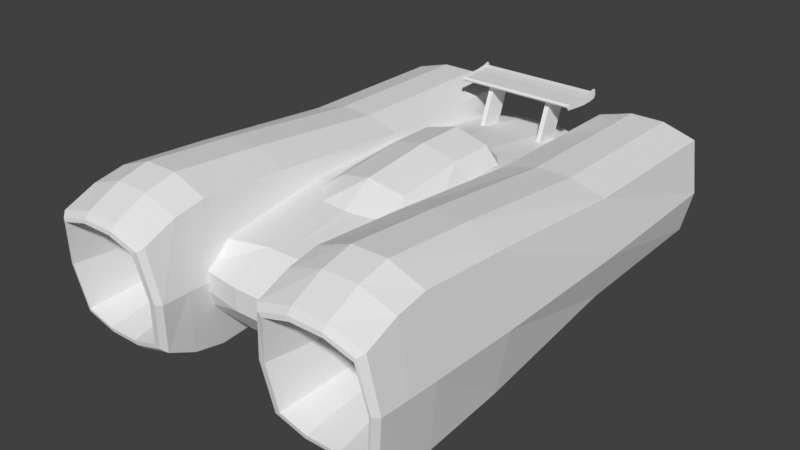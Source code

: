 # Source: Mover_1.blend  (saved by Blender 2.78.0; exported with 4.5.12 LTS)
import bpy
from mathutils import Matrix  # noqa: F401  (used for matrix-valued properties, if any)

bpy.ops.wm.read_factory_settings(use_empty=True)
scene = bpy.context.scene
scene.name = 'Scene'

# ---- collections
col_collection_1 = bpy.data.collections.new('Collection 1'); scene.collection.children.link(col_collection_1)

# ---- world
world_world = bpy.data.worlds.new('World'); scene.world = world_world
world_world.color = (0.05088, 0.05088, 0.05088)
world_world.use_sun_shadow = False
world_world.sun_shadow_jitter_overblur = 0.0
world_world.cycles.sampling_method = 'MANUAL'

# ---- meshes
me_cube_001 = bpy.data.meshes.new('Cube.001')
me_cube_001.from_pydata([(0.1068, -0.3308, -0.06566), (0.1068, -0.348, 0.06566), (0.1034, 0.3413, -0.0499), (0.1035, 0.353, 0.0671), (0.2355, -0.3308, -0.06566), (0.2355, -0.348, 0.06566), (0.2347, 0.3413, -0.04963), (0.2343, 0.3413, 0.06689), (0.09246, 0.108, -0.06464), (0.09246, -0.114, -0.09568), (0.09246, -0.2362, -0.1047), (0.09246, -0.2816, -0.09568), (0.09246, -0.2931, 0.09568), (0.09246, -0.2477, 0.1047), (0.09246, -0.114, 0.09568), (0.09246, 0.108, 0.07609), (0.2446, -0.2816, -0.09568), (0.2446, -0.2362, -0.1047), (0.2446, -0.114, -0.09568), (0.2446, 0.108, -0.06464), (0.2446, 0.108, 0.07609), (0.2446, -0.114, 0.09568), (0.2446, -0.2477, 0.1047), (0.2446, -0.2931, 0.09568), (0.1932, 0.3443, -0.06804), (0.1439, 0.3443, -0.06804), (0.1439, 0.3575, 0.08521), (0.1932, 0.3575, 0.08521), (0.1442, -0.33, -0.08263), (0.1929, -0.33, -0.08263), (0.1929, -0.3473, 0.08263), (0.1442, -0.3473, 0.08263), (0.1432, 0.108, 0.09019), (0.1939, 0.108, 0.09019), (0.1432, -0.114, 0.1134), (0.1939, -0.114, 0.1134), (0.1432, -0.2477, 0.1242), (0.1939, -0.2477, 0.1242), (0.1432, -0.2931, 0.1134), (0.1939, -0.2931, 0.1134), (0.1939, 0.108, -0.07875), (0.1432, 0.108, -0.07875), (0.1939, -0.114, -0.1134), (0.1432, -0.114, -0.1134), (0.1939, -0.2362, -0.1242), (0.1432, -0.2362, -0.1242), (0.1939, -0.2816, -0.1134), (0.1432, -0.2816, -0.1134), (0.08814, -0.3387, 5.773e-11), (0.09262, 0.3512, 4.599e-05), (0.2515, 0.3512, 0.0001123), (0.2489, -0.3387, 0.0), (0.2633, 0.1169, 0.0), (0.2633, -0.1163, 0.0), (0.2599, -0.2452, 0.0), (0.2585, -0.293, 0.0), (0.08049, -0.293, 0.0), (0.08049, -0.2567, 0.0), (0.08049, -0.1163, 0.0), (0.08049, 0.1169, 0.0), (0.0, -0.249, -0.04741), (0.0, -0.2119, 0.04741), (0.0, 0.306, -0.04331), (0.0, 0.3446, 0.04331), (0.1016, -0.249, -0.04133), (0.1016, -0.2243, 0.04133), (0.09175, 0.2922, -0.03776), (0.09175, 0.3259, 0.03776), (0.03754, 0.305, -0.04331), (0.03754, 0.3436, 0.04331), (0.02473, -0.249, -0.04741), (0.02473, -0.2119, 0.04741), (0.0, -0.2685, -0.0158), (0.0, -0.2685, 0.0158), (0.0, 0.3284, 0.01444), (0.0, 0.3156, -0.01444), (0.09175, 0.3114, 0.01259), (0.09175, 0.3002, -0.01259), (0.1016, -0.2569, 0.01378), (0.1016, -0.2569, -0.01378), (0.02473, -0.2685, 0.0158), (0.02473, -0.2685, -0.0158), (0.03754, 0.3275, 0.01444), (0.03754, 0.3146, -0.01444), (0.08049, -0.3323, 0.0), (0.09246, -0.34, 0.07609), (0.2566, -0.3323, 0.0), (0.2446, -0.3227, -0.07609), (0.1939, -0.3227, -0.09019), (0.1432, -0.34, 0.09019), (0.09246, -0.3227, -0.07609), (0.1432, -0.3227, -0.09019), (0.2446, -0.34, 0.07609), (0.1939, -0.34, 0.09019), (0.09645, -0.3389, 1.007e-10), (0.09917, -0.3472, 0.07011), (0.2459, -0.3389, 0.0), (0.2379, -0.3299, -0.07011), (0.1947, -0.3309, -0.07701), (0.1476, -0.3482, 0.07701), (0.09917, -0.3299, -0.07011), (0.1476, -0.3309, -0.07701), (0.2379, -0.3472, 0.07011), (0.1947, -0.3482, 0.07701), (0.1894, -0.1721, 1.117e-10), (0.1858, -0.1721, -0.04778), (0.1529, -0.1721, 1.117e-10), (0.1565, -0.1721, -0.04778), (0.1858, -0.1721, 0.04778), (0.1565, -0.1721, 0.04778), (0.2175, -0.1721, 1.117e-10), (0.1248, -0.1721, 1.741e-10), (0.1312, -0.1721, 0.04074), (0.2111, -0.1721, -0.04074), (0.1312, -0.1721, -0.04074), (0.2111, -0.1721, 0.04074), (0.0, -0.06916, -0.04741), (0.0, -0.05052, 0.07033), (0.1016, -0.06916, -0.04133), (0.1016, -0.05996, 0.06389), (0.02473, -0.05052, 0.0689), (0.02473, -0.06916, -0.04741), (0.1016, -0.07518, -0.01378), (0.1016, -0.07518, 0.01378), (0.0, -0.08399, -0.0158), (0.0, -0.08399, 0.0158), (0.0, 0.1164, 0.07166), (0.1016, 0.09613, -0.04133), (0.0, 0.08553, -0.0158), (0.0, 0.08553, 0.0158), (0.0, 0.09613, -0.04741), (0.1016, 0.1096, 0.06558), (0.02473, 0.1164, 0.07166), (0.02473, 0.09613, -0.04741), (0.1016, 0.09183, -0.01378), (0.1016, 0.09183, 0.01378), (0.08762, 0.3449, 0.0), (0.09246, 0.341, -0.05892), (0.1432, 0.341, -0.07302), (0.1939, 0.3542, 0.09019), (0.2446, 0.3527, 0.07609), (0.2566, 0.3479, 0.0), (0.2446, 0.341, -0.05892), (0.1939, 0.341, -0.07302), (0.09246, 0.3527, 0.07609), (0.1432, 0.3542, 0.09019), (0.09928, 0.3483, 0.0001073), (0.09714, 0.3443, -0.05505), (0.1448, 0.3413, -0.0614), (0.1923, 0.3545, 0.07857), (0.2402, 0.3559, 0.07214), (0.2448, 0.3452, 0.000262), (0.2404, 0.3443, -0.05494), (0.1923, 0.3413, -0.0614), (0.09721, 0.3559, 0.07223), (0.1448, 0.3545, 0.07857), (0.1481, 0.08143, 0.001712), (0.152, 0.08143, -0.04146), (0.1894, 0.08143, 0.001712), (0.1855, 0.08143, -0.04146), (0.152, 0.08143, 0.05695), (0.1855, 0.08143, 0.05695), (0.1201, 0.08143, 0.001787), (0.2224, 0.08143, 0.001896), (0.1229, 0.08143, -0.03337), (0.215, 0.08143, 0.04874), (0.2152, 0.08143, -0.03318), (0.1231, 0.08143, 0.04889), (0.0, 0.1641, 0.06712), (0.0, -0.1083, 0.06008), (0.05129, 0.1501, 0.06582), (0.05129, -0.1083, 0.05425), (0.08883, 0.1418, 0.04618), (0.08883, -0.1026, 0.04754), (0.0, 0.1258, 0.1036), (0.08883, 0.1258, 0.0472), (0.05129, 0.1258, 0.08986), (0.09051, -0.03185, 0.05501), (0.05129, -0.04804, 0.0778), (0.0, -0.05709, 0.09155), (0.08883, 0.06297, 0.05031), (0.05129, 0.05651, 0.08988), (0.0, 0.0529, 0.1036), (0.04565, 0.2515, 0.03783), (0.04565, 0.2778, 0.1097), (0.04565, 0.29, 0.03783), (0.04565, 0.3163, 0.1117), (0.05275, 0.2515, 0.03783), (0.05275, 0.2778, 0.1097), (0.05275, 0.29, 0.03783), (0.05275, 0.3163, 0.1117), (0.0, 0.2654, 0.1165), (0.09061, 0.2639, 0.1185), (0.0, 0.3285, 0.1186), (0.09276, 0.3294, 0.1227), (0.0, 0.2654, 0.111), (0.09061, 0.2639, 0.1088), (0.0, 0.3271, 0.1112), (0.09276, 0.328, 0.1092), (0.0, 0.3176, 0.1178), (0.0, 0.3014, 0.1167), (0.09167, 0.3013, 0.1189), (0.09239, 0.3182, 0.1209), (0.0, 0.3014, 0.1094), (0.0, 0.3176, 0.1101), (0.09239, 0.3182, 0.1071), (0.09167, 0.3013, 0.1059), (0.0, 0.3301, 0.1136), (0.09276, 0.3311, 0.1134), (0.0, 0.2637, 0.1136), (0.09061, 0.2622, 0.1134), (0.0, 0.3249, 0.1109), (0.09264, 0.326, 0.1194), (0.0, 0.3176, 0.1136), (0.0, 0.3014, 0.1136), (0.09237, 0.3176, 0.1178), (0.09273, 0.3285, 0.1186), (0.09273, 0.3301, 0.1136), (0.09273, 0.3271, 0.1112), (0.09168, 0.3014, 0.1094), (0.09065, 0.2654, 0.111), (0.09065, 0.2637, 0.1136), (0.09065, 0.2654, 0.1165), (0.09168, 0.3014, 0.1167), (0.09237, 0.3176, 0.1101), (0.09228, 0.2639, 0.1185), (0.09444, 0.3294, 0.1227), (0.09228, 0.2639, 0.1088), (0.09444, 0.328, 0.1092), (0.09335, 0.3013, 0.1189), (0.09407, 0.3182, 0.1209), (0.09407, 0.3182, 0.1071), (0.09335, 0.3013, 0.1059), (0.09444, 0.3311, 0.1134), (0.09228, 0.2622, 0.1134), (0.09407, 0.3182, 0.1134), (0.09335, 0.3013, 0.1134), (0.0, 0.326, 0.1194), (0.09264, 0.3249, 0.1109), (0.0, 0.3272, 0.1136), (0.09267, 0.3269, 0.1233), (0.09267, 0.3258, 0.1087), (0.09435, 0.326, 0.1134), (0.09435, 0.3269, 0.1233), (0.09435, 0.3258, 0.1087)], [], [(59, 15, 144, 136), (6, 153, 159, 166), (55, 23, 92, 86), (98, 4, 113, 105), (46, 16, 87, 88), (38, 12, 85, 89), (145, 144, 15, 32), (32, 15, 14, 34), (34, 14, 13, 36), (36, 13, 12, 38), (143, 142, 19, 40), (40, 19, 18, 42), (42, 18, 17, 44), (44, 17, 16, 46), (141, 140, 20, 52), (52, 20, 21, 53), (53, 21, 22, 54), (54, 22, 23, 55), (84, 85, 12, 56), (56, 12, 13, 57), (57, 13, 14, 58), (58, 14, 15, 59), (10, 45, 47, 11), (45, 44, 46, 47), (9, 43, 45, 10), (43, 42, 44, 45), (8, 41, 43, 9), (41, 40, 42, 43), (137, 138, 41, 8), (138, 143, 40, 41), (22, 37, 39, 23), (37, 36, 38, 39), (21, 35, 37, 22), (35, 34, 36, 37), (20, 33, 35, 21), (33, 32, 34, 35), (140, 139, 33, 20), (139, 145, 32, 33), (23, 39, 93, 92), (39, 38, 89, 93), (11, 47, 91, 90), (47, 46, 88, 91), (101, 98, 105, 107), (94, 0, 114, 111), (155, 149, 161, 160), (2, 146, 162, 164), (151, 6, 166, 163), (3, 155, 160, 167), (4, 96, 110, 113), (0, 101, 107, 114), (9, 58, 59, 8), (10, 57, 58, 9), (11, 56, 57, 10), (90, 84, 56, 11), (17, 54, 55, 16), (18, 53, 54, 17), (19, 52, 53, 18), (142, 141, 52, 19), (103, 99, 109, 108), (16, 55, 86, 87), (7, 151, 163, 165), (8, 59, 136, 137), (129, 126, 63, 74), (82, 69, 67, 76), (123, 119, 65, 78), (80, 71, 61, 73), (121, 118, 64, 70), (120, 117, 61, 71), (119, 120, 71, 65), (116, 121, 70, 60), (78, 65, 71, 80), (74, 63, 69, 82), (62, 75, 83, 68), (75, 74, 82, 83), (64, 79, 81, 70), (79, 78, 80, 81), (70, 81, 72, 60), (81, 80, 73, 72), (118, 122, 79, 64), (122, 123, 78, 79), (68, 83, 77, 66), (83, 82, 76, 77), (130, 128, 75, 62), (128, 129, 74, 75), (48, 95, 85, 84), (51, 97, 87, 86), (97, 29, 88, 87), (95, 31, 89, 85), (28, 100, 90, 91), (29, 28, 91, 88), (30, 102, 92, 93), (31, 30, 93, 89), (100, 48, 84, 90), (102, 51, 86, 92), (94, 1, 95, 48), (96, 4, 97, 51), (4, 98, 29, 97), (1, 99, 31, 95), (101, 0, 100, 28), (98, 101, 28, 29), (103, 5, 102, 30), (99, 103, 30, 31), (0, 94, 48, 100), (5, 96, 51, 102), (106, 109, 112, 111), (110, 115, 108, 104), (104, 108, 109, 106), (105, 104, 106, 107), (113, 110, 104, 105), (107, 106, 111, 114), (96, 5, 115, 110), (5, 103, 108, 115), (99, 1, 112, 109), (1, 94, 111, 112), (72, 73, 125, 124), (60, 72, 124, 116), (134, 135, 123, 122), (127, 134, 122, 118), (130, 133, 121, 116), (131, 132, 120, 119), (132, 126, 117, 120), (133, 127, 118, 121), (135, 131, 119, 123), (73, 61, 117, 125), (76, 67, 131, 135), (68, 66, 127, 133), (69, 63, 126, 132), (67, 69, 132, 131), (62, 68, 133, 130), (66, 77, 134, 127), (77, 76, 135, 134), (124, 125, 129, 128), (116, 124, 128, 130), (125, 117, 126, 129), (49, 147, 137, 136), (147, 25, 138, 137), (150, 27, 139, 140), (152, 50, 141, 142), (24, 152, 142, 143), (25, 24, 143, 138), (26, 154, 144, 145), (27, 26, 145, 139), (154, 49, 136, 144), (50, 150, 140, 141), (146, 2, 147, 49), (2, 148, 25, 147), (7, 149, 27, 150), (6, 151, 50, 152), (153, 6, 152, 24), (148, 153, 24, 25), (155, 3, 154, 26), (149, 155, 26, 27), (3, 146, 49, 154), (151, 7, 150, 50), (158, 161, 165, 163), (162, 167, 160, 156), (156, 160, 161, 158), (157, 156, 158, 159), (164, 162, 156, 157), (159, 158, 163, 166), (148, 2, 164, 157), (146, 3, 167, 162), (153, 148, 157, 159), (149, 7, 165, 161), (179, 169, 171, 178), (178, 171, 173, 177), (168, 174, 176, 170), (182, 179, 178, 181), (181, 178, 177, 180), (170, 176, 175, 172), (176, 181, 180, 175), (174, 182, 181, 176), (183, 184, 186, 185), (185, 186, 190, 189), (189, 190, 188, 187), (187, 188, 184, 183), (185, 189, 187, 183), (190, 186, 184, 188), (237, 212, 216, 193), (207, 217, 218, 197), (203, 219, 220, 195), (209, 221, 222, 191), (214, 203, 195, 209), (210, 196, 227, 234), (196, 206, 232, 227), (202, 201, 229, 230), (239, 211, 204, 213), (213, 204, 203, 214), (211, 238, 224, 204), (204, 224, 219, 203), (191, 222, 223, 200), (200, 223, 215, 199), (199, 213, 214, 200), (237, 239, 213, 199), (208, 194, 226, 233), (198, 208, 233, 228), (201, 192, 225, 229), (200, 214, 209, 191), (195, 220, 221, 209), (193, 216, 217, 207), (240, 194, 216, 212), (208, 198, 218, 217), (206, 196, 220, 219), (210, 192, 222, 221), (192, 201, 223, 222), (201, 202, 215, 223), (241, 205, 224, 238), (205, 206, 219, 224), (194, 208, 217, 216), (196, 210, 221, 220), (236, 229, 225, 234), (242, 243, 230, 235), (235, 230, 229, 236), (231, 235, 236, 232), (244, 242, 235, 231), (232, 236, 234, 227), (241, 198, 228, 244), (192, 210, 234, 225), (240, 202, 230, 243), (206, 205, 231, 232), (194, 240, 243, 226), (205, 241, 244, 231), (228, 233, 242, 244), (233, 226, 243, 242), (198, 241, 238, 218), (202, 240, 212, 215), (193, 207, 239, 237), (197, 218, 238, 211), (207, 197, 211, 239), (199, 215, 212, 237)])
_uv = me_cube_001.uv_layers.new(name='UVMap')
_uv.uv.foreach_set('vector', [0.9509, 0.1661, 0.9522, 0.1419, 0.9523, 0.1455, 0.951, 0.1695, 0.2414, 0.9538, 0.2414, 0.9537, 0.2416, 0.9537, 0.2415, 0.9538, 0.9545, 0.1036, 0.9562, 0.07314, 0.9558, 0.08005, 0.9545, 0.1042, 0.2417, 0.9526, 0.2418, 0.9526, 0.2417, 0.9527, 0.2416, 0.9526, 0.9563, 0.05533, 0.956, 0.06457, 0.9557, 0.0705, 0.9559, 0.0624, 0.9524, 0.1231, 0.9526, 0.1138, 0.953, 0.1074, 0.9528, 0.1155, 0.9519, 0.1534, 0.9527, 0.1373, 0.9527, 0.1413, 0.9519, 0.1575, 0.9519, 0.1575, 0.9527, 0.1413, 0.9528, 0.1451, 0.9519, 0.1613, 0.9519, 0.1613, 0.9528, 0.1451, 0.9528, 0.1474, 0.9519, 0.1636, 0.9522, 0.1267, 0.9525, 0.1169, 0.9526, 0.1138, 0.9524, 0.1231, 0.9546, 0.113, 0.9537, 0.1288, 0.9537, 0.1252, 0.9546, 0.1093, 0.9546, 0.1093, 0.9537, 0.1252, 0.9537, 0.122, 0.9546, 0.1061, 0.9546, 0.1061, 0.9537, 0.122, 0.9537, 0.1202, 0.9546, 0.1043, 0.9546, 0.1043, 0.9537, 0.1202, 0.9537, 0.1193, 0.9546, 0.1035, 0.9544, 0.09426, 0.9557, 0.06995, 0.9558, 0.07352, 0.9545, 0.09766, 0.9545, 0.09766, 0.9558, 0.07352, 0.9561, 0.07053, 0.9545, 0.1011, 0.9545, 0.1011, 0.9561, 0.07053, 0.9563, 0.0696, 0.9545, 0.1029, 0.9545, 0.1029, 0.9563, 0.0696, 0.9562, 0.07314, 0.9545, 0.1036, 0.9509, 0.1594, 0.9522, 0.1352, 0.9525, 0.1297, 0.9509, 0.16, 0.9509, 0.16, 0.9525, 0.1297, 0.9527, 0.1275, 0.9509, 0.1605, 0.9509, 0.1605, 0.9527, 0.1275, 0.9525, 0.1324, 0.9509, 0.1626, 0.9509, 0.1626, 0.9525, 0.1324, 0.9522, 0.1419, 0.9509, 0.1661, 0.9563, 0.07203, 0.9555, 0.08828, 0.9555, 0.08744, 0.9563, 0.07122, 0.9555, 0.08828, 0.9546, 0.1043, 0.9546, 0.1035, 0.9555, 0.08744, 0.9563, 0.07387, 0.9555, 0.0901, 0.9555, 0.08828, 0.9563, 0.07203, 0.9555, 0.0901, 0.9546, 0.1061, 0.9546, 0.1043, 0.9555, 0.08828, 0.9563, 0.07708, 0.9555, 0.09327, 0.9555, 0.0901, 0.9563, 0.07387, 0.9555, 0.09327, 0.9546, 0.1093, 0.9546, 0.1061, 0.9555, 0.0901, 0.9564, 0.08072, 0.9555, 0.09691, 0.9555, 0.09327, 0.9563, 0.07708, 0.9555, 0.09691, 0.9546, 0.113, 0.9546, 0.1093, 0.9555, 0.09327, 0.9525, 0.1279, 0.9522, 0.1303, 0.9524, 0.1267, 0.9527, 0.1248, 0.9522, 0.1303, 0.9522, 0.1267, 0.9524, 0.1231, 0.9524, 0.1267, 0.9501, 0.1932, 0.951, 0.1773, 0.951, 0.1796, 0.9501, 0.1955, 0.951, 0.1773, 0.9519, 0.1613, 0.9519, 0.1636, 0.951, 0.1796, 0.9501, 0.1894, 0.951, 0.1735, 0.951, 0.1773, 0.9501, 0.1932, 0.951, 0.1735, 0.9519, 0.1575, 0.9519, 0.1613, 0.951, 0.1773, 0.9501, 0.1854, 0.951, 0.1695, 0.951, 0.1735, 0.9501, 0.1894, 0.951, 0.1695, 0.9519, 0.1534, 0.9519, 0.1575, 0.951, 0.1735, 0.9527, 0.1248, 0.9524, 0.1267, 0.9528, 0.1191, 0.953, 0.1183, 0.9524, 0.1267, 0.9524, 0.1231, 0.9528, 0.1155, 0.9528, 0.1191, 0.9559, 0.05363, 0.9562, 0.05168, 0.9559, 0.05875, 0.9556, 0.05955, 0.9562, 0.05168, 0.9563, 0.05533, 0.9559, 0.0624, 0.9559, 0.05875, 0.2416, 0.9525, 0.2417, 0.9526, 0.2416, 0.9526, 0.2416, 0.9526, 0.2427, 0.9534, 0.2427, 0.9536, 0.2426, 0.9535, 0.2427, 0.9534, 0.2427, 0.9537, 0.2427, 0.9539, 0.2425, 0.9538, 0.2425, 0.9537, 0.2424, 0.9539, 0.2424, 0.954, 0.2422, 0.954, 0.2422, 0.9539, 0.2425, 0.9541, 0.2425, 0.9539, 0.2426, 0.954, 0.2426, 0.9541, 0.2427, 0.9536, 0.2427, 0.9537, 0.2425, 0.9537, 0.2426, 0.9537, 0.2429, 0.9527, 0.2429, 0.9529, 0.2428, 0.9529, 0.2428, 0.9528, 0.2415, 0.9525, 0.2416, 0.9525, 0.2416, 0.9526, 0.2415, 0.9526, 0.9492, 0.1931, 0.9509, 0.1626, 0.9509, 0.1661, 0.9498, 0.1865, 0.9491, 0.1941, 0.9509, 0.1605, 0.9509, 0.1626, 0.9492, 0.1931, 0.9492, 0.1906, 0.9509, 0.16, 0.9509, 0.1605, 0.9491, 0.1941, 0.9496, 0.1837, 0.9509, 0.1594, 0.9509, 0.16, 0.9492, 0.1906, 0.9527, 0.136, 0.9545, 0.1029, 0.9545, 0.1036, 0.9529, 0.1338, 0.9529, 0.1313, 0.9545, 0.1011, 0.9545, 0.1029, 0.9527, 0.136, 0.9533, 0.1182, 0.9545, 0.09766, 0.9545, 0.1011, 0.9529, 0.1313, 0.9534, 0.113, 0.9544, 0.09426, 0.9545, 0.09766, 0.9533, 0.1182, 0.242, 0.9537, 0.2419, 0.9538, 0.2418, 0.9538, 0.2418, 0.9537, 0.9529, 0.1338, 0.9545, 0.1036, 0.9545, 0.1042, 0.9532, 0.1281, 0.2424, 0.9542, 0.2425, 0.9541, 0.2426, 0.9541, 0.2426, 0.9542, 0.9498, 0.1865, 0.9509, 0.1661, 0.951, 0.1695, 0.9499, 0.1882, 0.9491, 0.2081, 0.9492, 0.2019, 0.9501, 0.1875, 0.9501, 0.1908, 0.9518, 0.1669, 0.9518, 0.1648, 0.9528, 0.1481, 0.9528, 0.1499, 0.9485, 0.1924, 0.9485, 0.1899, 0.9491, 0.1797, 0.9492, 0.1793, 0.9542, 0.1233, 0.9542, 0.121, 0.9546, 0.1132, 0.9546, 0.1155, 0.9495, 0.2125, 0.9494, 0.2067, 0.9501, 0.194, 0.9501, 0.1999, 0.9485, 0.2041, 0.9485, 0.2022, 0.9491, 0.1925, 0.9491, 0.1944, 0.9486, 0.2095, 0.9485, 0.2041, 0.9491, 0.1944, 0.9491, 0.1996, 0.9495, 0.2143, 0.9495, 0.2125, 0.9501, 0.1999, 0.9502, 0.2016, 0.9529, 0.1477, 0.9529, 0.1457, 0.9542, 0.121, 0.9542, 0.1233, 0.9512, 0.1787, 0.9512, 0.1767, 0.9518, 0.1648, 0.9518, 0.1669, 0.9512, 0.1829, 0.9512, 0.1808, 0.9519, 0.169, 0.9519, 0.171, 0.9512, 0.1808, 0.9512, 0.1787, 0.9518, 0.1669, 0.9519, 0.169, 0.9529, 0.1517, 0.9529, 0.1497, 0.9542, 0.1256, 0.9542, 0.1278, 0.9529, 0.1497, 0.9529, 0.1477, 0.9542, 0.1233, 0.9542, 0.1256, 0.9542, 0.1278, 0.9542, 0.1256, 0.9546, 0.1177, 0.9546, 0.12, 0.9542, 0.1256, 0.9542, 0.1233, 0.9546, 0.1155, 0.9546, 0.1177, 0.9485, 0.1968, 0.9485, 0.1944, 0.9492, 0.1813, 0.9492, 0.1838, 0.9485, 0.1944, 0.9485, 0.1924, 0.9492, 0.1793, 0.9492, 0.1813, 0.9519, 0.171, 0.9519, 0.169, 0.9528, 0.1517, 0.9528, 0.1535, 0.9519, 0.169, 0.9518, 0.1669, 0.9528, 0.1499, 0.9528, 0.1517, 0.9492, 0.2119, 0.9491, 0.2104, 0.95, 0.1938, 0.95, 0.1965, 0.9491, 0.2104, 0.9491, 0.2081, 0.9501, 0.1908, 0.95, 0.1938, 0.9543, 0.08311, 0.9531, 0.1059, 0.953, 0.1074, 0.9543, 0.0826, 0.9543, 0.09467, 0.9555, 0.07186, 0.9557, 0.0705, 0.9544, 0.09526, 0.9555, 0.07186, 0.9557, 0.06467, 0.9559, 0.0624, 0.9557, 0.0705, 0.9531, 0.1059, 0.9529, 0.1131, 0.9528, 0.1155, 0.953, 0.1074, 0.9557, 0.06117, 0.9555, 0.06188, 0.9556, 0.05955, 0.9559, 0.05875, 0.9557, 0.06467, 0.9557, 0.06117, 0.9559, 0.05875, 0.9559, 0.0624, 0.9529, 0.1166, 0.9531, 0.1159, 0.953, 0.1183, 0.9528, 0.1191, 0.9529, 0.1131, 0.9529, 0.1166, 0.9528, 0.1191, 0.9528, 0.1155, 0.9555, 0.06188, 0.9543, 0.08311, 0.9543, 0.0826, 0.9556, 0.05955, 0.9531, 0.1159, 0.9543, 0.09467, 0.9544, 0.09526, 0.953, 0.1183, 0.9543, 0.0837, 0.9532, 0.1051, 0.9531, 0.1059, 0.9543, 0.08311, 0.9543, 0.09445, 0.9555, 0.07307, 0.9555, 0.07186, 0.9543, 0.09467, 0.9555, 0.07307, 0.9557, 0.06657, 0.9557, 0.06467, 0.9555, 0.07186, 0.9532, 0.1051, 0.953, 0.1116, 0.9529, 0.1131, 0.9531, 0.1059, 0.9556, 0.06318, 0.9554, 0.06382, 0.9555, 0.06188, 0.9557, 0.06117, 0.9557, 0.06657, 0.9556, 0.06318, 0.9557, 0.06117, 0.9557, 0.06467, 0.953, 0.115, 0.9532, 0.1143, 0.9531, 0.1159, 0.9529, 0.1166, 0.953, 0.1116, 0.953, 0.115, 0.9529, 0.1166, 0.9529, 0.1131, 0.9554, 0.06382, 0.9543, 0.0837, 0.9543, 0.08311, 0.9555, 0.06188, 0.9532, 0.1143, 0.9543, 0.09445, 0.9543, 0.09467, 0.9531, 0.1159, 0.2415, 0.9527, 0.2415, 0.9528, 0.2415, 0.9528, 0.2415, 0.9527, 0.2417, 0.9528, 0.2416, 0.9529, 0.2416, 0.9529, 0.2416, 0.9527, 0.2416, 0.9527, 0.2416, 0.9529, 0.2415, 0.9528, 0.2415, 0.9527, 0.2416, 0.9526, 0.2416, 0.9527, 0.2415, 0.9527, 0.2416, 0.9526, 0.2417, 0.9527, 0.2417, 0.9528, 0.2416, 0.9527, 0.2416, 0.9526, 0.2416, 0.9526, 0.2415, 0.9527, 0.2415, 0.9527, 0.2415, 0.9526, 0.2429, 0.9529, 0.2428, 0.9531, 0.2428, 0.953, 0.2428, 0.9529, 0.242, 0.9536, 0.242, 0.9537, 0.2418, 0.9537, 0.2419, 0.9537, 0.2419, 0.9538, 0.2419, 0.9539, 0.2418, 0.9539, 0.2418, 0.9538, 0.2428, 0.9533, 0.2427, 0.9534, 0.2427, 0.9534, 0.2427, 0.9533, 0.9477, 0.2358, 0.9477, 0.2335, 0.9484, 0.2203, 0.9484, 0.2225, 0.9478, 0.2367, 0.9477, 0.2358, 0.9484, 0.2225, 0.9485, 0.2238, 0.9479, 0.2064, 0.9479, 0.2044, 0.9485, 0.1924, 0.9485, 0.1944, 0.9479, 0.2086, 0.9479, 0.2064, 0.9485, 0.1944, 0.9485, 0.1968, 0.9488, 0.2259, 0.9488, 0.2242, 0.9495, 0.2125, 0.9495, 0.2143, 0.9479, 0.2213, 0.9479, 0.2156, 0.9485, 0.2041, 0.9486, 0.2095, 0.9479, 0.2156, 0.9479, 0.2138, 0.9485, 0.2022, 0.9485, 0.2041, 0.9488, 0.2242, 0.9488, 0.2183, 0.9494, 0.2067, 0.9495, 0.2125, 0.9479, 0.2044, 0.9478, 0.2019, 0.9485, 0.1899, 0.9485, 0.1924, 0.9477, 0.2335, 0.9479, 0.2272, 0.9485, 0.214, 0.9484, 0.2203, 0.947, 0.2202, 0.9469, 0.2194, 0.9478, 0.2019, 0.9479, 0.2044, 0.948, 0.2377, 0.9481, 0.2326, 0.9488, 0.2183, 0.9488, 0.2242, 0.9469, 0.2345, 0.9469, 0.2318, 0.9479, 0.2138, 0.9479, 0.2156, 0.947, 0.2376, 0.9469, 0.2345, 0.9479, 0.2156, 0.9479, 0.2213, 0.948, 0.2404, 0.948, 0.2377, 0.9488, 0.2242, 0.9488, 0.2259, 0.9471, 0.2224, 0.9471, 0.2212, 0.9479, 0.2064, 0.9479, 0.2086, 0.9471, 0.2212, 0.947, 0.2202, 0.9479, 0.2044, 0.9479, 0.2064, 0.9484, 0.2225, 0.9484, 0.2203, 0.9491, 0.2081, 0.9491, 0.2104, 0.9485, 0.2238, 0.9484, 0.2225, 0.9491, 0.2104, 0.9492, 0.2119, 0.9484, 0.2203, 0.9485, 0.214, 0.9492, 0.2019, 0.9491, 0.2081, 0.9493, 0.1805, 0.9494, 0.183, 0.9494, 0.1848, 0.9493, 0.1821, 0.9494, 0.183, 0.9502, 0.1692, 0.9502, 0.1698, 0.9494, 0.1848, 0.9519, 0.1287, 0.951, 0.1426, 0.9511, 0.142, 0.9519, 0.127, 0.9519, 0.1378, 0.9521, 0.1303, 0.9522, 0.1287, 0.952, 0.1367, 0.9511, 0.1536, 0.9519, 0.1378, 0.952, 0.1367, 0.9511, 0.1537, 0.9502, 0.1692, 0.9511, 0.1536, 0.9511, 0.1537, 0.9502, 0.1698, 0.9502, 0.1582, 0.9494, 0.1738, 0.9493, 0.1751, 0.9502, 0.158, 0.951, 0.1426, 0.9502, 0.1582, 0.9502, 0.158, 0.9511, 0.142, 0.9494, 0.1738, 0.9493, 0.1805, 0.9493, 0.1821, 0.9493, 0.1751, 0.9521, 0.1303, 0.9519, 0.1287, 0.9519, 0.127, 0.9522, 0.1287, 0.9495, 0.1784, 0.9495, 0.1807, 0.9494, 0.183, 0.9493, 0.1805, 0.9495, 0.1807, 0.9503, 0.1684, 0.9502, 0.1692, 0.9494, 0.183, 0.9518, 0.1309, 0.951, 0.1433, 0.951, 0.1426, 0.9519, 0.1287, 0.9518, 0.1392, 0.952, 0.1324, 0.9521, 0.1303, 0.9519, 0.1378, 0.9511, 0.1534, 0.9518, 0.1392, 0.9519, 0.1378, 0.9511, 0.1536, 0.9503, 0.1684, 0.9511, 0.1534, 0.9511, 0.1536, 0.9502, 0.1692, 0.9502, 0.1584, 0.9495, 0.1722, 0.9494, 0.1738, 0.9502, 0.1582, 0.951, 0.1433, 0.9502, 0.1584, 0.9502, 0.1582, 0.951, 0.1426, 0.9495, 0.1722, 0.9495, 0.1784, 0.9493, 0.1805, 0.9494, 0.1738, 0.952, 0.1324, 0.9518, 0.1309, 0.9519, 0.1287, 0.9521, 0.1303, 0.2427, 0.9528, 0.2425, 0.9528, 0.2426, 0.9527, 0.2427, 0.9527, 0.2426, 0.9529, 0.2425, 0.9529, 0.2425, 0.9528, 0.2427, 0.9529, 0.2427, 0.9529, 0.2425, 0.9528, 0.2425, 0.9528, 0.2427, 0.9528, 0.2428, 0.9529, 0.2427, 0.9529, 0.2427, 0.9528, 0.2428, 0.9528, 0.2427, 0.953, 0.2426, 0.9529, 0.2427, 0.9529, 0.2428, 0.9529, 0.2428, 0.9528, 0.2427, 0.9528, 0.2427, 0.9527, 0.2428, 0.9527, 0.2414, 0.9536, 0.2415, 0.9535, 0.2416, 0.9536, 0.2416, 0.9536, 0.2424, 0.954, 0.2423, 0.9542, 0.2422, 0.9541, 0.2422, 0.954, 0.2414, 0.9537, 0.2414, 0.9536, 0.2416, 0.9536, 0.2416, 0.9537, 0.2427, 0.9539, 0.2426, 0.954, 0.2425, 0.9539, 0.2425, 0.9538, 0.2514, 0.4997, 0.2515, 0.496, 0.2514, 0.4796, 0.2514, 0.4824, 0.2514, 0.4824, 0.2514, 0.4796, 0.2514, 0.4674, 0.2514, 0.4678, 0.2518, 0.4629, 0.2517, 0.4627, 0.2517, 0.4796, 0.2518, 0.4797, 0.2513, 0.4718, 0.2512, 0.4731, 0.2513, 0.4895, 0.2513, 0.4883, 0.2513, 0.4883, 0.2513, 0.4895, 0.2513, 0.5018, 0.2514, 0.5001, 0.2518, 0.4797, 0.2517, 0.4796, 0.2518, 0.492, 0.2518, 0.492, 0.2495, 0.5239, 0.2495, 0.525, 0.2495, 0.5377, 0.2495, 0.5377, 0.2513, 0.4709, 0.2513, 0.4718, 0.2513, 0.4883, 0.2514, 0.4874, 0.9528, 0.1539, 0.954, 0.1311, 0.9541, 0.1309, 0.9528, 0.1543, 0.9478, 0.2263, 0.9491, 0.2029, 0.9491, 0.2035, 0.9478, 0.2269, 0.9506, 0.1639, 0.9493, 0.1874, 0.9494, 0.1859, 0.9506, 0.1631, 0.9466, 0.2491, 0.9478, 0.2263, 0.9478, 0.2269, 0.9466, 0.2496, 0.9528, 0.1364, 0.9528, 0.1359, 0.953, 0.1332, 0.953, 0.1337, 0.953, 0.1337, 0.953, 0.1342, 0.9528, 0.1367, 0.9528, 0.1362, 0.9461, 0.2648, 0.9477, 0.2356, 0.9477, 0.2356, 0.9461, 0.2649, 0.9461, 0.2652, 0.9477, 0.236, 0.9477, 0.2361, 0.9461, 0.2654, 0.9477, 0.2351, 0.9461, 0.2641, 0.9462, 0.2632, 0.9477, 0.2346, 0.9477, 0.2363, 0.9462, 0.265, 0.9462, 0.2648, 0.9477, 0.2361, 0.953, 0.1343, 0.953, 0.1338, 0.9531, 0.1316, 0.9531, 0.1318, 0.9528, 0.1376, 0.9529, 0.1361, 0.9529, 0.1363, 0.9528, 0.1377, 0.9529, 0.1362, 0.9531, 0.1333, 0.9531, 0.1333, 0.9529, 0.1362, 0.9529, 0.1359, 0.953, 0.1349, 0.953, 0.135, 0.9529, 0.1361, 0.9529, 0.1361, 0.9529, 0.1355, 0.9529, 0.1349, 0.9529, 0.1354, 0.9529, 0.1354, 0.9529, 0.1349, 0.953, 0.1338, 0.953, 0.1343, 0.9477, 0.2355, 0.9461, 0.2648, 0.9461, 0.2646, 0.9477, 0.2354, 0.9477, 0.2354, 0.9461, 0.2646, 0.9461, 0.2641, 0.9477, 0.2351, 0.9522, 0.1348, 0.9506, 0.1634, 0.9506, 0.1631, 0.9522, 0.1342, 0.9522, 0.1342, 0.9506, 0.1631, 0.9506, 0.1631, 0.9522, 0.1339, 0.9529, 0.136, 0.9529, 0.1354, 0.953, 0.1343, 0.953, 0.1348, 0.9529, 0.1368, 0.9529, 0.1361, 0.9529, 0.1354, 0.9529, 0.136, 0.953, 0.1341, 0.9529, 0.137, 0.9529, 0.1369, 0.953, 0.134, 0.9531, 0.1327, 0.953, 0.1341, 0.953, 0.134, 0.9531, 0.1326, 0.953, 0.1349, 0.9531, 0.1322, 0.9531, 0.1324, 0.953, 0.135, 0.953, 0.1348, 0.953, 0.1343, 0.9531, 0.1318, 0.9531, 0.1323, 0.9477, 0.2365, 0.9462, 0.2652, 0.9462, 0.265, 0.9477, 0.2363, 0.9461, 0.2649, 0.9477, 0.2356, 0.9477, 0.236, 0.9461, 0.2652, 0.9537, 0.1216, 0.9537, 0.1219, 0.9536, 0.1231, 0.9536, 0.1228, 0.9535, 0.1248, 0.9535, 0.1261, 0.9535, 0.1254, 0.9535, 0.1247, 0.9534, 0.1265, 0.9535, 0.1249, 0.9535, 0.1243, 0.9535, 0.1255, 0.9535, 0.1235, 0.9536, 0.1219, 0.9536, 0.1226, 0.9536, 0.1234, 0.9536, 0.1219, 0.9536, 0.1225, 0.9536, 0.1232, 0.9536, 0.1226, 0.9536, 0.1225, 0.9537, 0.1222, 0.9536, 0.1231, 0.9536, 0.1232, 0.9535, 0.1262, 0.9534, 0.1265, 0.9535, 0.1256, 0.9535, 0.1254, 0.9534, 0.1265, 0.9534, 0.1265, 0.9535, 0.1255, 0.9535, 0.1256, 0.9537, 0.1219, 0.9535, 0.1248, 0.9535, 0.1247, 0.9536, 0.1231, 0.9535, 0.1249, 0.9535, 0.1235, 0.9536, 0.1234, 0.9535, 0.1243, 0.9533, 0.1289, 0.9532, 0.1307, 0.9532, 0.13, 0.9533, 0.1284, 0.9533, 0.1293, 0.9531, 0.1324, 0.9532, 0.1315, 0.9533, 0.1291, 0.9533, 0.1291, 0.9532, 0.1315, 0.9532, 0.1307, 0.9533, 0.1289, 0.9534, 0.1272, 0.9533, 0.1291, 0.9533, 0.1289, 0.9534, 0.1265, 0.9534, 0.1278, 0.9533, 0.1293, 0.9533, 0.1291, 0.9534, 0.1272, 0.9534, 0.1265, 0.9533, 0.1289, 0.9533, 0.1284, 0.9534, 0.127, 0.9531, 0.1326, 0.9531, 0.1327, 0.9531, 0.1326, 0.9531, 0.1325, 0.9527, 0.1392, 0.9528, 0.1376, 0.9528, 0.1377, 0.9527, 0.1393, 0.9527, 0.1373, 0.9528, 0.1365, 0.9528, 0.1367, 0.9527, 0.1375, 0.9531, 0.1333, 0.9531, 0.1322, 0.9531, 0.1322, 0.9531, 0.1333, 0.9522, 0.1348, 0.9522, 0.1348, 0.9522, 0.1354, 0.9522, 0.1354, 0.9531, 0.1321, 0.9531, 0.1326, 0.9531, 0.1325, 0.9531, 0.132, 0.9534, 0.1279, 0.9533, 0.1293, 0.9533, 0.1293, 0.9534, 0.1278, 0.9533, 0.1293, 0.9531, 0.1323, 0.9531, 0.1324, 0.9533, 0.1293, 0.9535, 0.1261, 0.9535, 0.1262, 0.9535, 0.1254, 0.9535, 0.1254, 0.9537, 0.1222, 0.9537, 0.1216, 0.9536, 0.1228, 0.9536, 0.1231, 0.9529, 0.1368, 0.9529, 0.1362, 0.9529, 0.1361, 0.9529, 0.1368, 0.9477, 0.2355, 0.9461, 0.2648, 0.9461, 0.2648, 0.9477, 0.2355, 0.9529, 0.1362, 0.9529, 0.1357, 0.9529, 0.1355, 0.9529, 0.1361, 0.949, 0.1931, 0.9506, 0.1639, 0.9506, 0.1639, 0.949, 0.1932])
me_cube_001.use_remesh_preserve_volume = False
me_cube_001.use_remesh_preserve_attributes = False
me_cube_001.use_mirror_vertex_groups = False
me_cube_001.update()

# ---- objects
ob_cube = bpy.data.objects.new('Cube', me_cube_001)

# ---- transforms, parenting, visibility, modifiers, constraints
ob_cube.location = (0.0, 0.0, 0.0)
ob_cube.lineart.crease_threshold = 0.0
_m = ob_cube.modifiers.new('Mirror', 'MIRROR')
_m.use_clip = True

# ---- collection membership
col_collection_1.objects.link(ob_cube)

# ---- scene / render settings (as saved in the file)
scene.frame_start = 1; scene.frame_end = 250; scene.frame_set(1)
scene.render.engine = 'BLENDER_EEVEE_NEXT'
scene.render.resolution_percentage = 50
scene.render.dither_intensity = 0.0
scene.cycles.use_denoising = False
scene.cycles.samples = 128
scene.cycles.sampling_pattern = 'TABULATED_SOBOL'
scene.cycles.light_sampling_threshold = 0.0
scene.cycles.use_adaptive_sampling = False
scene.cycles.use_light_tree = False
scene.cycles.blur_glossy = 0.0
scene.cycles.sample_clamp_indirect = 0.0
scene.view_settings.view_transform = 'Standard'
bpy.context.view_layer.update()

# ---- added for rendering (the .blend has no active camera and no usable light): camera, sun
cam_auto = bpy.data.cameras.new('AutoCamera')
cam_auto.lens = 50.0
cam_auto.sensor_width = 36.0
cam_auto.clip_end = 1000.0
ob_auto_camera = bpy.data.objects.new('AutoCamera', cam_auto)
scene.collection.objects.link(ob_auto_camera)
ob_auto_camera.location = (0.84639, -1.01104, 0.677112)
ob_auto_camera.rotation_euler = (1.09748, -7.21219e-08, 0.694738)
scene.camera = ob_auto_camera
light_auto_sun = bpy.data.lights.new('AutoSun', 'SUN')
light_auto_sun.energy = 3.0
light_auto_sun.angle = 0.0523599
ob_auto_sun = bpy.data.objects.new('AutoSun', light_auto_sun)
scene.collection.objects.link(ob_auto_sun)
ob_auto_sun.rotation_euler = (0.872665, 0.174533, 0.523599)
bpy.context.view_layer.update()
